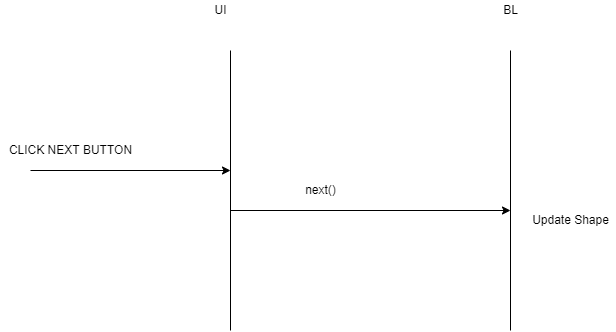

The diagram above was exported from draw.io. Its source (the exported page's mxGraphModel, read from the mxfile embedded in the PNG):
<mxGraphModel dx="868" dy="482" grid="1" gridSize="10" guides="1" tooltips="1" connect="1" arrows="1" fold="1" page="1" pageScale="1" pageWidth="850" pageHeight="1100" math="0" shadow="0">
  <root>
    <mxCell id="0" />
    <mxCell id="1" parent="0" />
    <mxCell id="PW2ccjHiy5p80D0d511C-1" value="" style="endArrow=none;html=1;rounded=0;" parent="1" edge="1">
      <mxGeometry width="50" height="50" relative="1" as="geometry">
        <mxPoint x="280" y="400" as="sourcePoint" />
        <mxPoint x="280" y="120" as="targetPoint" />
      </mxGeometry>
    </mxCell>
    <mxCell id="PW2ccjHiy5p80D0d511C-2" value="" style="endArrow=none;html=1;rounded=0;" parent="1" edge="1">
      <mxGeometry width="50" height="50" relative="1" as="geometry">
        <mxPoint x="560" y="400" as="sourcePoint" />
        <mxPoint x="560" y="120" as="targetPoint" />
      </mxGeometry>
    </mxCell>
    <mxCell id="PW2ccjHiy5p80D0d511C-3" value="" style="endArrow=classic;html=1;rounded=0;" parent="1" edge="1">
      <mxGeometry width="50" height="50" relative="1" as="geometry">
        <mxPoint x="280" y="280" as="sourcePoint" />
        <mxPoint x="560" y="280" as="targetPoint" />
      </mxGeometry>
    </mxCell>
    <mxCell id="PW2ccjHiy5p80D0d511C-4" value="" style="endArrow=classic;html=1;rounded=0;" parent="1" edge="1">
      <mxGeometry width="50" height="50" relative="1" as="geometry">
        <mxPoint x="80" y="240" as="sourcePoint" />
        <mxPoint x="280" y="240" as="targetPoint" />
      </mxGeometry>
    </mxCell>
    <mxCell id="PW2ccjHiy5p80D0d511C-5" value="CLICK NEXT BUTTON" style="text;html=1;align=center;verticalAlign=middle;resizable=0;points=[];autosize=1;strokeColor=none;fillColor=none;" parent="1" vertex="1">
      <mxGeometry x="50" y="210" width="140" height="20" as="geometry" />
    </mxCell>
    <mxCell id="PW2ccjHiy5p80D0d511C-6" value="next()" style="text;html=1;align=center;verticalAlign=middle;resizable=0;points=[];autosize=1;strokeColor=none;fillColor=none;" parent="1" vertex="1">
      <mxGeometry x="345" y="250" width="50" height="20" as="geometry" />
    </mxCell>
    <mxCell id="PW2ccjHiy5p80D0d511C-8" value="Update Shape" style="text;html=1;align=center;verticalAlign=middle;resizable=0;points=[];autosize=1;strokeColor=none;fillColor=none;" parent="1" vertex="1">
      <mxGeometry x="575" y="280" width="90" height="20" as="geometry" />
    </mxCell>
    <mxCell id="PW2ccjHiy5p80D0d511C-9" value="UI" style="text;html=1;align=center;verticalAlign=middle;resizable=0;points=[];autosize=1;strokeColor=none;fillColor=none;" parent="1" vertex="1">
      <mxGeometry x="255" y="70" width="30" height="20" as="geometry" />
    </mxCell>
    <mxCell id="PW2ccjHiy5p80D0d511C-10" value="BL" style="text;html=1;align=center;verticalAlign=middle;resizable=0;points=[];autosize=1;strokeColor=none;fillColor=none;" parent="1" vertex="1">
      <mxGeometry x="545" y="70" width="30" height="20" as="geometry" />
    </mxCell>
  </root>
</mxGraphModel>